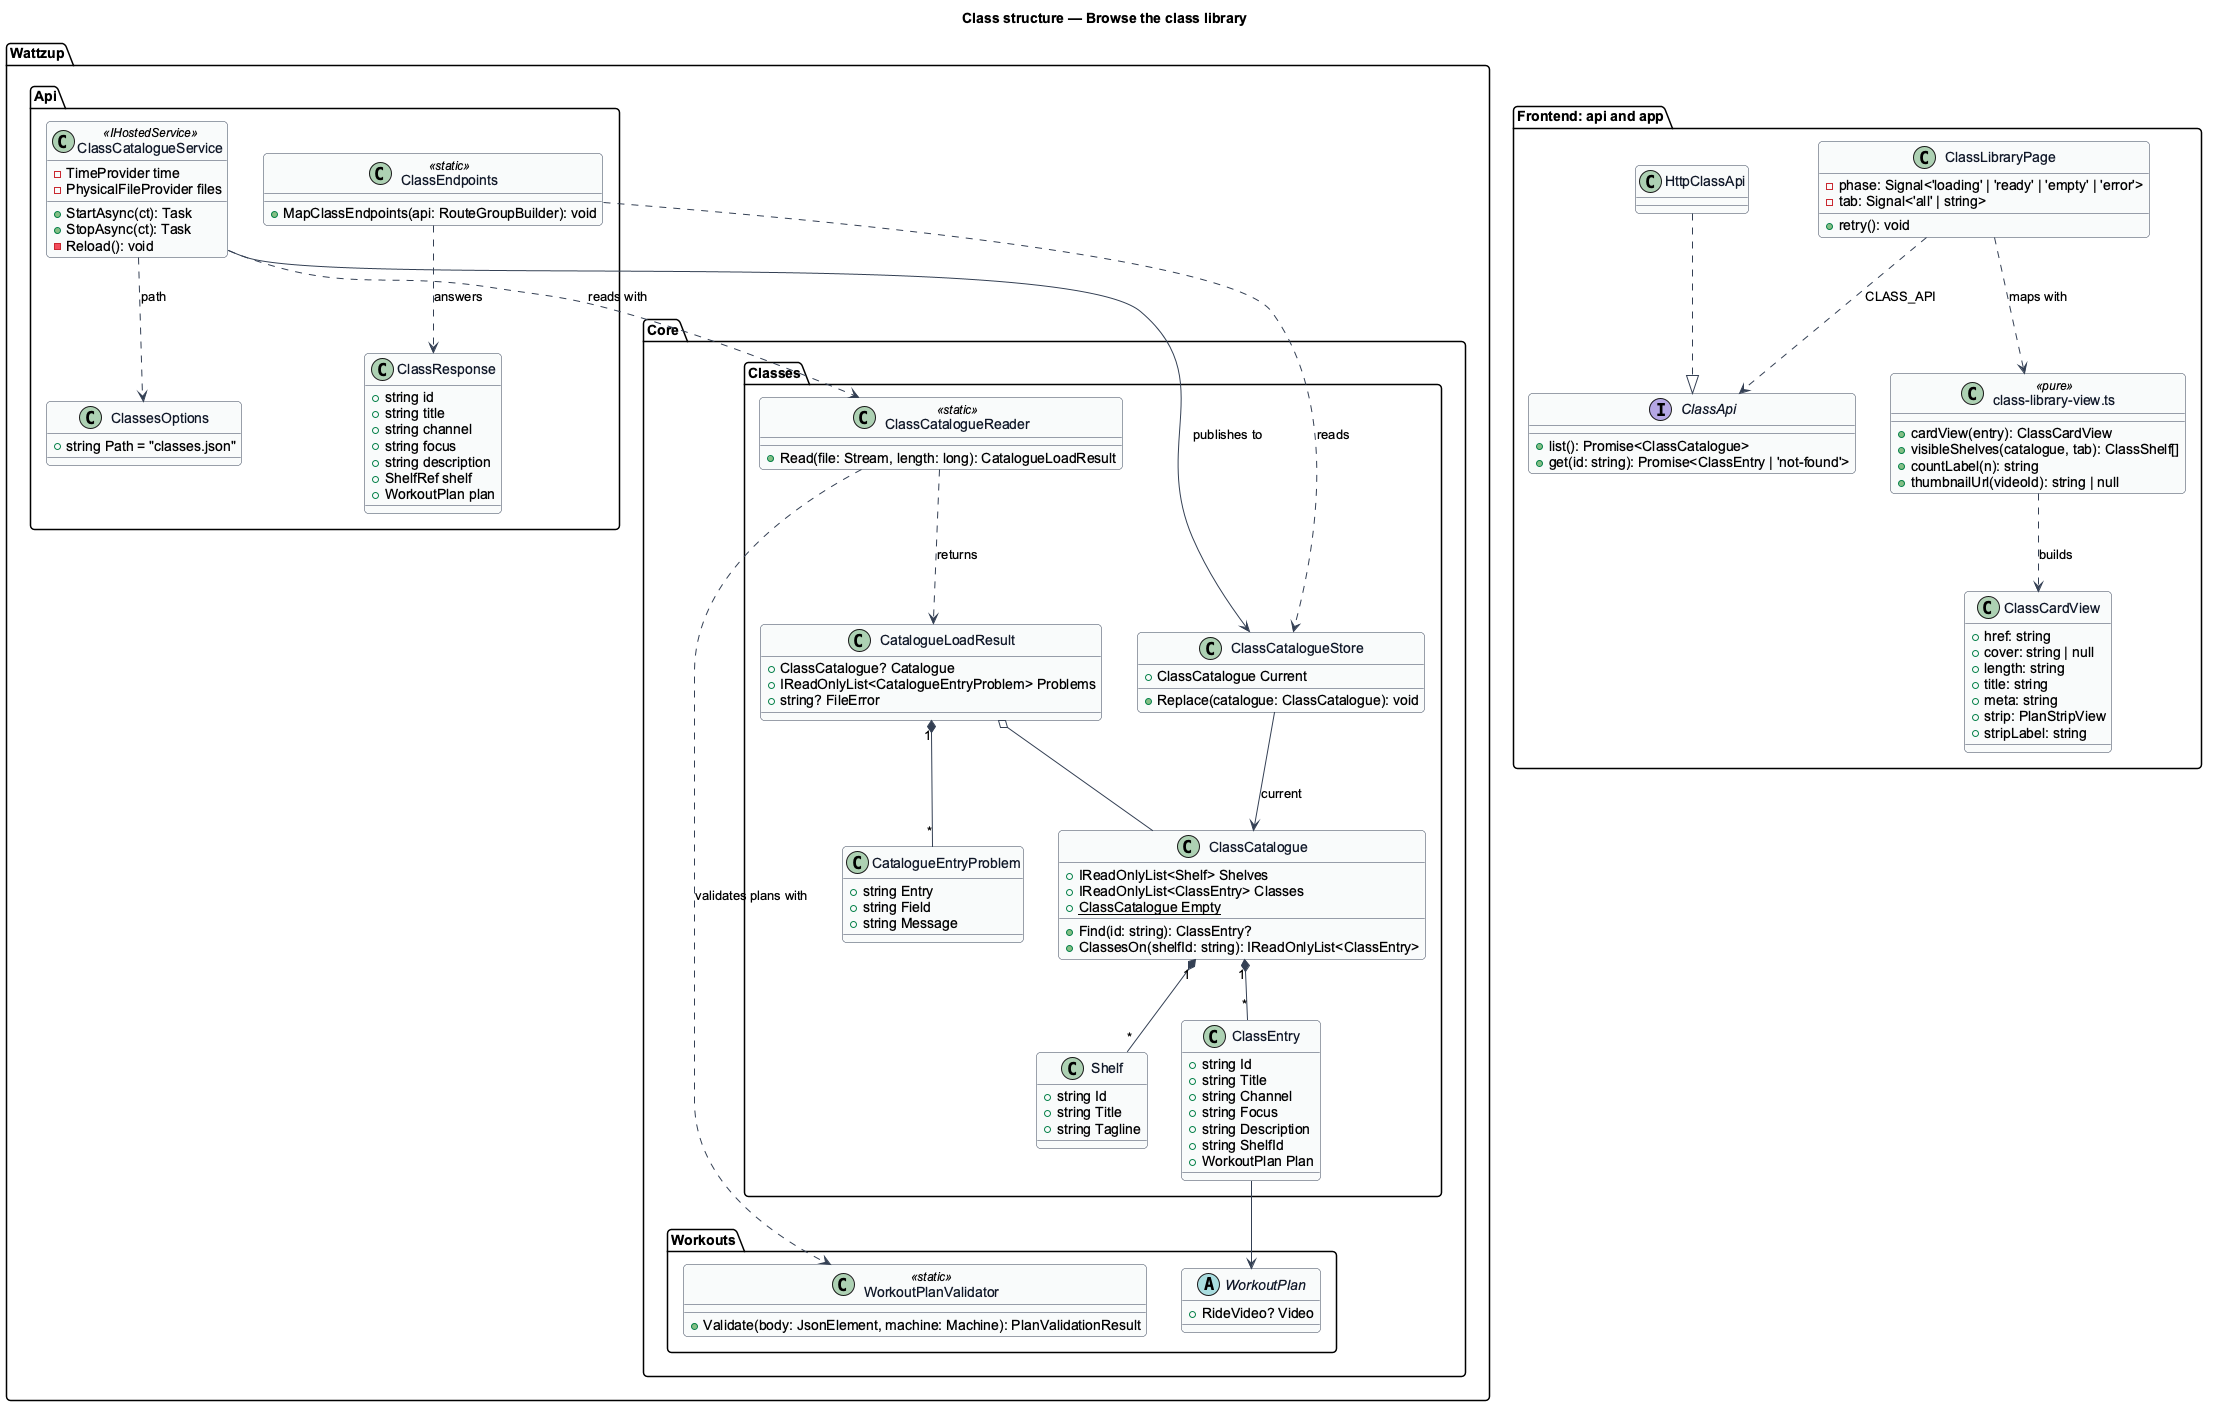

The diagram above was rendered by PlantUML. Its source (embedded in the PNG):
@startuml
skinparam backgroundColor #FFFFFF
skinparam shadowing false
skinparam roundcorner 8
skinparam defaultFontName Arial
skinparam ArrowColor #344054
skinparam class {
  BorderColor #344054
  FontColor #101828
  BackgroundColor #F9FAFB
}
title Class structure — Browse the class library

package "Wattzup.Core.Classes" {
  class Shelf {
    +string Id
    +string Title
    +string Tagline
  }
  class ClassEntry {
    +string Id
    +string Title
    +string Channel
    +string Focus
    +string Description
    +string ShelfId
    +WorkoutPlan Plan
  }
  class ClassCatalogue {
    +IReadOnlyList<Shelf> Shelves
    +IReadOnlyList<ClassEntry> Classes
    +{static} ClassCatalogue Empty
    +Find(id: string): ClassEntry?
    +ClassesOn(shelfId: string): IReadOnlyList<ClassEntry>
  }
  class ClassCatalogueReader <<static>> {
    +Read(file: Stream, length: long): CatalogueLoadResult
  }
  class CatalogueLoadResult {
    +ClassCatalogue? Catalogue
    +IReadOnlyList<CatalogueEntryProblem> Problems
    +string? FileError
  }
  class CatalogueEntryProblem {
    +string Entry
    +string Field
    +string Message
  }
  class ClassCatalogueStore {
    +ClassCatalogue Current
    +Replace(catalogue: ClassCatalogue): void
  }
}
package "Wattzup.Core.Workouts" {
  abstract class WorkoutPlan {
    +RideVideo? Video
  }
  class WorkoutPlanValidator <<static>> {
    +Validate(body: JsonElement, machine: Machine): PlanValidationResult
  }
}
package "Wattzup.Api" {
  class ClassesOptions {
    +string Path = "classes.json"
  }
  class ClassCatalogueService <<IHostedService>> {
    -TimeProvider time
    -PhysicalFileProvider files
    +StartAsync(ct): Task
    +StopAsync(ct): Task
    -Reload(): void
  }
  class ClassEndpoints <<static>> {
    +MapClassEndpoints(api: RouteGroupBuilder): void
  }
  class ClassResponse {
    +string id
    +string title
    +string channel
    +string focus
    +string description
    +ShelfRef shelf
    +WorkoutPlan plan
  }
}
package "Frontend: api and app" {
  interface ClassApi {
    +list(): Promise<ClassCatalogue>
    +get(id: string): Promise<ClassEntry | 'not-found'>
  }
  class HttpClassApi
  class ClassCardView {
    +href: string
    +cover: string | null
    +length: string
    +title: string
    +meta: string
    +strip: PlanStripView
    +stripLabel: string
  }
  class "class-library-view.ts" as clv <<pure>> {
    +cardView(entry): ClassCardView
    +visibleShelves(catalogue, tab): ClassShelf[]
    +countLabel(n): string
    +thumbnailUrl(videoId): string | null
  }
  class ClassLibraryPage {
    -phase: Signal<'loading' | 'ready' | 'empty' | 'error'>
    -tab: Signal<'all' | string>
    +retry(): void
  }
}

ClassCatalogue "1" *-- "*" Shelf
ClassCatalogue "1" *-- "*" ClassEntry
ClassEntry --> WorkoutPlan
ClassCatalogueReader ..> WorkoutPlanValidator : validates plans with
ClassCatalogueReader ..> CatalogueLoadResult : returns
CatalogueLoadResult "1" *-- "*" CatalogueEntryProblem
CatalogueLoadResult o-- ClassCatalogue
ClassCatalogueStore --> ClassCatalogue : current
ClassCatalogueService ..> ClassCatalogueReader : reads with
ClassCatalogueService --> ClassCatalogueStore : publishes to
ClassCatalogueService ..> ClassesOptions : path
ClassEndpoints ..> ClassCatalogueStore : reads
ClassEndpoints ..> ClassResponse : answers
HttpClassApi ..|> ClassApi
ClassLibraryPage ..> ClassApi : CLASS_API
ClassLibraryPage ..> clv : maps with
clv ..> ClassCardView : builds
@enduml